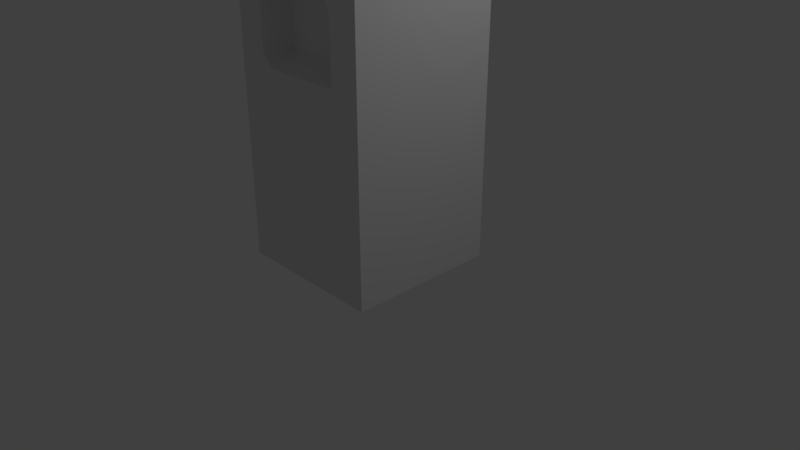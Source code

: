 # Source: terminal.blend  (saved by Blender 2.79.0; exported with 4.5.12 LTS)
import bpy
from mathutils import Matrix  # noqa: F401  (used for matrix-valued properties, if any)

bpy.ops.wm.read_factory_settings(use_empty=True)
scene = bpy.context.scene
scene.name = 'Scene'

# ---- collections
col_collection_1 = bpy.data.collections.new('Collection 1'); scene.collection.children.link(col_collection_1)

# ---- materials (node trees are filled in below, after node groups)
mat_material = bpy.data.materials.new('Material')
mat_material.alpha_threshold = 0.0
mat_material.use_transparent_shadow = False
mat_material.roughness = 0.5
mat_material.line_color = (0.0, 0.0, 0.0, 1.0)

# ---- material node trees

# ---- world
world_world = bpy.data.worlds.new('World'); scene.world = world_world
world_world.color = (0.05088, 0.05088, 0.05088)
world_world.use_sun_shadow = False
world_world.sun_shadow_jitter_overblur = 0.0
world_world.cycles.sampling_method = 'MANUAL'

# ---- cameras
cam_camera = bpy.data.cameras.new('Camera')
cam_camera.clip_end = 100.0
cam_camera.lens = 35.0
cam_camera.sensor_width = 32.0
cam_camera.sensor_height = 18.0
cam_camera.ortho_scale = 7.314
cam_camera.dof.focus_distance = 0.0
cam_camera.dof.aperture_fstop = 128.0

# ---- lights
light_lamp = bpy.data.lights.new('Lamp', 'POINT')
light_lamp.transmission_factor = 0.0
light_lamp.cutoff_distance = 30.0
light_lamp.energy = 100.0
light_lamp.shadow_buffer_clip_start = 1.001
light_lamp.shadow_soft_size = 0.1
light_lamp.shadow_maximum_resolution = 0.006
light_lamp.use_absolute_resolution = True

# ---- meshes
me_cube = bpy.data.meshes.new('Cube')
me_cube.from_pydata([(1.0, 1.0, -1.0), (1.0, -1.0, -1.0), (-1.0, -1.0, -1.0), (-1.0, 1.0, -1.0), (1.0, 1.0, 3.0), (1.0, -1.0, 3.0), (-1.0, -1.0, 3.0), (-1.0, 1.0, 3.0), (0.0, -1.0, -1.0), (1.0, -1.0, 1.0), (-1.0, -1.0, 1.0), (-5.364e-07, -1.0, 3.0), (-2.98e-07, -1.0, 1.0), (1.0, -1.0, 2.0), (-1.0, -1.0, 2.0), (-0.5, -1.0, 3.0), (0.5, -1.0, 3.0), (-0.5, -1.0, 1.0), (0.5, -1.0, 1.0), (-4.195e-07, -0.6412, 1.999), (0.5978, -1.0, 2.0), (-0.5978, -1.0, 2.0), (1.0, -1.0, 2.5), (-1.0, -1.0, 2.5), (-0.75, -1.0, 3.0), (0.25, -1.0, 3.0), (-0.75, -1.0, 1.0), (0.25, -1.0, 1.0), (-3.48e-07, -1.0, 1.544), (1.0, -1.0, 1.5), (-1.0, -1.0, 1.5), (-0.25, -1.0, 3.0), (0.75, -1.0, 3.0), (-0.25, -1.0, 1.0), (0.75, -1.0, 1.0), (-4.905e-07, -1.0, 2.598), (0.3335, -0.6412, 1.999), (0.75, -1.0, 2.0), (0.5978, -1.0, 1.544), (0.5978, -1.0, 2.598), (-0.75, -1.0, 2.0), (-0.3335, -0.6412, 1.999), (-0.5978, -1.0, 1.544), (-0.5978, -1.0, 2.598), (-0.2989, -1.0, 2.598), (-0.2989, -1.0, 1.544), (-0.75, -1.0, 1.5), (0.75, -1.0, 2.5), (0.75, -1.0, 1.5), (0.2989, -1.0, 1.544), (0.2989, -1.0, 2.598), (-0.75, -1.0, 2.5), (-4.593e-07, -0.6412, 2.37), (0.1667, -0.6412, 1.999), (0.5978, -1.0, 2.353), (-0.5002, -0.6412, 1.999), (-0.5978, -1.0, 2.353), (-3.798e-07, -0.6412, 1.686), (0.5002, -0.6412, 1.999), (0.5978, -1.0, 1.701), (-0.1667, -0.6412, 1.999), (-0.5978, -1.0, 1.701), (-0.4483, -1.0, 2.598), (-0.1494, -1.0, 2.598), (-0.3335, -0.6412, 2.37), (-0.4483, -1.0, 1.544), (-0.1494, -1.0, 1.544), (-0.3335, -0.6412, 1.686), (0.1494, -1.0, 1.544), (0.4483, -1.0, 1.544), (0.3335, -0.6412, 1.686), (0.1494, -1.0, 2.598), (0.4483, -1.0, 2.598), (0.3335, -0.6412, 2.37), (0.5002, -0.6412, 2.37), (0.1667, -0.6412, 2.37), (0.5002, -0.6412, 1.686), (-0.1667, -0.6412, 1.686), (-0.1667, -0.6412, 2.37), (-0.5002, -0.6412, 2.37), (-0.5002, -0.6412, 1.686), (0.1667, -0.6412, 1.686)], [], [(0, 1, 8, 2, 3), (4, 7, 6, 24, 15, 31, 11, 25, 16, 32, 5), (0, 4, 5, 22, 13, 29, 9, 1), (51, 24, 6, 23), (2, 10, 30, 14, 23, 6, 7, 3), (4, 0, 3, 7), (8, 12, 33, 17, 26, 10, 2), (1, 9, 34, 18, 27, 12, 8), (50, 25, 11, 35, 71), (81, 53, 19, 57), (48, 37, 20, 59, 38), (47, 32, 16, 39), (46, 40, 14, 30), (80, 55, 21, 61), (44, 31, 15, 43, 62), (79, 62, 43, 56), (78, 63, 44, 64), (35, 11, 31, 44, 63), (33, 45, 65, 42, 17), (12, 28, 66, 45, 33), (77, 60, 41, 67), (26, 46, 30, 10), (17, 42, 46, 26), (42, 61, 21, 40, 46), (37, 47, 39, 54, 20), (13, 22, 47, 37), (22, 5, 32, 47), (34, 48, 38, 18), (9, 29, 48, 34), (29, 13, 37, 48), (27, 49, 68, 28, 12), (18, 38, 69, 49, 27), (76, 58, 36, 70), (75, 71, 35, 52), (74, 72, 50, 73), (39, 16, 25, 50, 72), (40, 51, 23, 14), (21, 56, 43, 51, 40), (43, 15, 24, 51), (58, 74, 73, 36), (20, 54, 74, 58), (54, 39, 72, 74), (53, 75, 52, 19), (36, 73, 75, 53), (73, 50, 71, 75), (69, 76, 70, 49), (38, 59, 76, 69), (59, 20, 58, 76), (66, 77, 67, 45), (28, 57, 77, 66), (57, 19, 60, 77), (60, 78, 64, 41), (19, 52, 78, 60), (52, 35, 63, 78), (55, 79, 56, 21), (41, 64, 79, 55), (64, 44, 62, 79), (65, 80, 61, 42), (45, 67, 80, 65), (67, 41, 55, 80), (68, 81, 57, 28), (49, 70, 81, 68), (70, 36, 53, 81)])
me_cube.materials.append(mat_material)
me_cube.use_remesh_preserve_volume = False
me_cube.use_remesh_preserve_attributes = False
me_cube.use_mirror_vertex_groups = False
me_cube.update()

# ---- objects
ob_cube = bpy.data.objects.new('Cube', me_cube)
ob_lamp = bpy.data.objects.new('Lamp', light_lamp)
ob_camera = bpy.data.objects.new('Camera', cam_camera)

# ---- transforms, parenting, visibility, modifiers, constraints
ob_cube.location = (0.0, 0.0, 1.0)
ob_cube.lock_rotations_4d = False
ob_cube.empty_display_type = 'ARROWS'
ob_cube.lineart.crease_threshold = 0.0
ob_lamp.location = (4.076, 1.005, 5.904)
ob_lamp.rotation_euler = (0.6503, 0.05522, 1.866)
ob_lamp.lock_rotations_4d = False
ob_lamp.empty_display_type = 'ARROWS'
ob_lamp.color = (0.0, 0.0, 0.0, 0.0)
ob_lamp.lineart.crease_threshold = 0.0
ob_camera.location = (7.481, -6.508, 5.344)
ob_camera.rotation_euler = (1.109, 0.0, 0.8149)
ob_camera.lock_rotations_4d = False
ob_camera.empty_display_type = 'ARROWS'
ob_camera.color = (0.0, 0.0, 0.0, 0.0)
ob_camera.display_type = 'WIRE'
ob_camera.lineart.crease_threshold = 0.0

# ---- collection membership
col_collection_1.objects.link(ob_cube)
col_collection_1.objects.link(ob_lamp)
col_collection_1.objects.link(ob_camera)

# ---- scene / render settings (as saved in the file)
scene.camera = ob_camera
scene.frame_start = 1; scene.frame_end = 250; scene.frame_set(1)
scene.render.engine = 'BLENDER_EEVEE_NEXT'
scene.render.resolution_percentage = 50
scene.render.dither_intensity = 0.0
scene.cycles.use_denoising = False
scene.cycles.samples = 128
scene.cycles.sampling_pattern = 'TABULATED_SOBOL'
scene.cycles.use_adaptive_sampling = False
scene.cycles.use_light_tree = False
scene.cycles.blur_glossy = 0.0
scene.cycles.sample_clamp_indirect = 0.0
scene.view_settings.view_transform = 'Standard'
bpy.context.view_layer.update()
